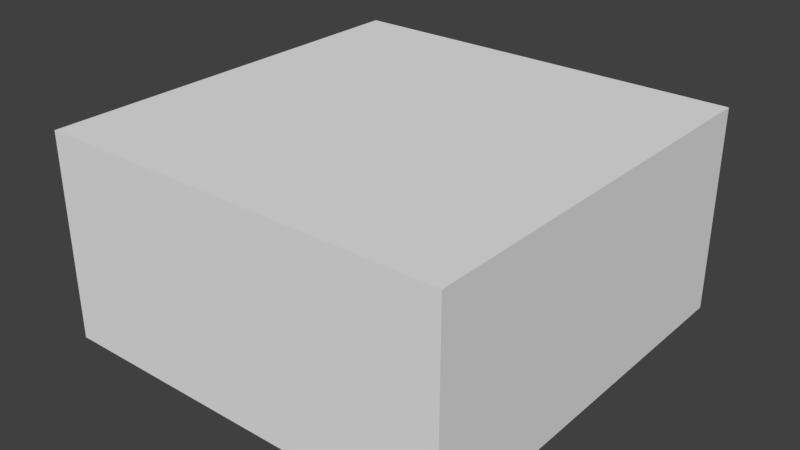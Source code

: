 # Source: Field_4x4.blend  (saved by Blender 2.78.0; exported with 4.5.12 LTS)
import bpy
from mathutils import Matrix  # noqa: F401  (used for matrix-valued properties, if any)

bpy.ops.wm.read_factory_settings(use_empty=True)
scene = bpy.context.scene
scene.name = 'Scene'

# ---- collections
col_collection_1 = bpy.data.collections.new('Collection 1'); scene.collection.children.link(col_collection_1)

# ---- world
world_world = bpy.data.worlds.new('World'); scene.world = world_world
world_world.color = (0.05088, 0.05088, 0.05088)
world_world.use_sun_shadow = False
world_world.sun_shadow_jitter_overblur = 0.0
world_world.cycles.sampling_method = 'MANUAL'

# ---- meshes
me_cube_001 = bpy.data.meshes.new('Cube.001')
me_cube_001.from_pydata([(-1.0, -1.0, -1.0), (-1.0, -1.0, 1.0), (-1.0, 1.0, -1.0), (-1.0, 1.0, 1.0), (1.0, -1.0, -1.0), (1.0, -1.0, 1.0), (1.0, 1.0, -1.0), (1.0, 1.0, 1.0)], [], [(0, 1, 3, 2), (2, 3, 7, 6), (6, 7, 5, 4), (4, 5, 1, 0), (2, 6, 4, 0), (7, 3, 1, 5)])
me_cube_001.use_remesh_preserve_volume = False
me_cube_001.use_remesh_preserve_attributes = False
me_cube_001.use_mirror_vertex_groups = False
me_cube_001.update()

# ---- objects
ob_field = bpy.data.objects.new('FIELD', me_cube_001)

# ---- transforms, parenting, visibility, modifiers, constraints
ob_field.location = (0.0, 0.0, 0.0)
ob_field.scale = (1.0, 1.0, 0.5)
ob_field.lineart.crease_threshold = 0.0

# ---- collection membership
col_collection_1.objects.link(ob_field)

# ---- scene / render settings (as saved in the file)
scene.frame_start = 1; scene.frame_end = 250; scene.frame_set(1)
scene.render.engine = 'BLENDER_EEVEE_NEXT'
scene.render.resolution_percentage = 50
scene.render.dither_intensity = 0.0
scene.cycles.use_denoising = False
scene.cycles.samples = 128
scene.cycles.sampling_pattern = 'TABULATED_SOBOL'
scene.cycles.light_sampling_threshold = 0.0
scene.cycles.use_adaptive_sampling = False
scene.cycles.use_light_tree = False
scene.cycles.blur_glossy = 0.0
scene.cycles.sample_clamp_indirect = 0.0
scene.view_settings.view_transform = 'Standard'
bpy.context.view_layer.update()

# ---- added for rendering (the .blend has no active camera and no usable light): camera, sun
cam_auto = bpy.data.cameras.new('AutoCamera')
cam_auto.lens = 50.0
cam_auto.sensor_width = 36.0
cam_auto.clip_end = 1000.0
ob_auto_camera = bpy.data.objects.new('AutoCamera', cam_auto)
scene.collection.objects.link(ob_auto_camera)
ob_auto_camera.location = (2.77567, -3.33081, 2.22054)
ob_auto_camera.rotation_euler = (1.09748, -7.21219e-08, 0.694738)
scene.camera = ob_auto_camera
light_auto_sun = bpy.data.lights.new('AutoSun', 'SUN')
light_auto_sun.energy = 3.0
light_auto_sun.angle = 0.0523599
ob_auto_sun = bpy.data.objects.new('AutoSun', light_auto_sun)
scene.collection.objects.link(ob_auto_sun)
ob_auto_sun.rotation_euler = (0.872665, 0.174533, 0.523599)
bpy.context.view_layer.update()
